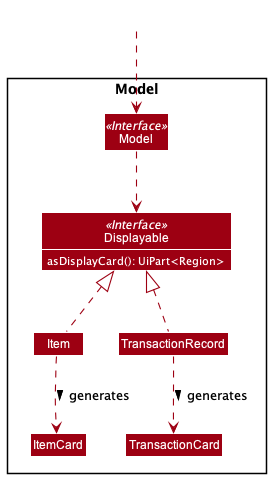

The diagram above was rendered by PlantUML. Its source (embedded in the PNG):
@startuml
!include style.puml
skinparam arrowThickness 1.1
skinparam arrowColor MODEL_COLOR
skinparam classBackgroundColor MODEL_COLOR
Package Model <<Rectangle>>{
Interface Model <<Interface>>
Interface Displayable <<Interface>>
Class Model
Class Displayable {
{method} asDisplayCard(): UiPart<Region>
}

Class Item
Class TransactionRecord
Class ItemCard
Class TransactionCard
}
Class HiddenOutside #FFFFFF
HiddenOutside ..> Model

Model ..> Displayable
Item .up.|> Displayable
TransactionRecord .up.|> Displayable

Item .down.> ItemCard: generates >
TransactionRecord .down.> TransactionCard: generates >
@enduml